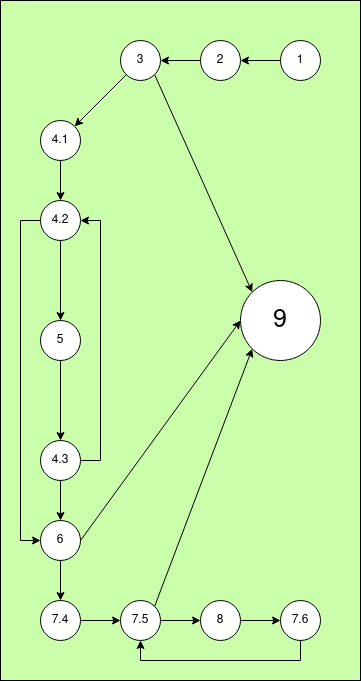

The diagram above was exported from draw.io. Its source (the exported page's mxGraphModel, read from the mxfile embedded in the PNG):
<mxGraphModel dx="1434" dy="789" grid="1" gridSize="10" guides="1" tooltips="1" connect="1" arrows="1" fold="1" page="1" pageScale="1" pageWidth="827" pageHeight="1169" background="#cafeab" math="0" shadow="0">
  <root>
    <mxCell id="0" />
    <mxCell id="1" parent="0" />
    <mxCell id="3DdhDnloqlqG-nsaE9-4-36" style="edgeStyle=orthogonalEdgeStyle;rounded=0;orthogonalLoop=1;jettySize=auto;html=1;exitX=0;exitY=0.5;exitDx=0;exitDy=0;entryX=1;entryY=0.5;entryDx=0;entryDy=0;" edge="1" parent="1" source="5kBc1PmtwXuqb3jVYr31-1" target="5kBc1PmtwXuqb3jVYr31-2">
      <mxGeometry relative="1" as="geometry" />
    </mxCell>
    <mxCell id="5kBc1PmtwXuqb3jVYr31-1" value="&lt;font style=&quot;font-size: 12px;&quot;&gt;1&lt;/font&gt;" style="ellipse;whiteSpace=wrap;html=1;aspect=fixed;" parent="1" vertex="1">
      <mxGeometry x="480" y="200" width="40" height="40" as="geometry" />
    </mxCell>
    <mxCell id="3DdhDnloqlqG-nsaE9-4-35" style="edgeStyle=orthogonalEdgeStyle;rounded=0;orthogonalLoop=1;jettySize=auto;html=1;exitX=0;exitY=0.5;exitDx=0;exitDy=0;entryX=1;entryY=0.5;entryDx=0;entryDy=0;" edge="1" parent="1" source="5kBc1PmtwXuqb3jVYr31-2" target="3DdhDnloqlqG-nsaE9-4-1">
      <mxGeometry relative="1" as="geometry" />
    </mxCell>
    <mxCell id="5kBc1PmtwXuqb3jVYr31-2" value="&lt;font style=&quot;font-size: 12px;&quot;&gt;2&lt;/font&gt;" style="ellipse;whiteSpace=wrap;html=1;aspect=fixed;" parent="1" vertex="1">
      <mxGeometry x="400" y="200" width="40" height="40" as="geometry" />
    </mxCell>
    <mxCell id="3DdhDnloqlqG-nsaE9-4-4" style="rounded=0;orthogonalLoop=1;jettySize=auto;html=1;exitX=0;exitY=1;exitDx=0;exitDy=0;entryX=1;entryY=0;entryDx=0;entryDy=0;" edge="1" parent="1" source="3DdhDnloqlqG-nsaE9-4-1" target="3DdhDnloqlqG-nsaE9-4-2">
      <mxGeometry relative="1" as="geometry" />
    </mxCell>
    <mxCell id="3DdhDnloqlqG-nsaE9-4-5" style="rounded=0;orthogonalLoop=1;jettySize=auto;html=1;exitX=1;exitY=1;exitDx=0;exitDy=0;entryX=0;entryY=0;entryDx=0;entryDy=0;" edge="1" parent="1" source="3DdhDnloqlqG-nsaE9-4-1" target="3DdhDnloqlqG-nsaE9-4-3">
      <mxGeometry relative="1" as="geometry" />
    </mxCell>
    <mxCell id="3DdhDnloqlqG-nsaE9-4-1" value="&lt;div&gt;3&lt;/div&gt;" style="ellipse;whiteSpace=wrap;html=1;aspect=fixed;" vertex="1" parent="1">
      <mxGeometry x="320" y="200" width="40" height="40" as="geometry" />
    </mxCell>
    <mxCell id="3DdhDnloqlqG-nsaE9-4-11" style="edgeStyle=orthogonalEdgeStyle;rounded=0;orthogonalLoop=1;jettySize=auto;html=1;exitX=0.5;exitY=1;exitDx=0;exitDy=0;" edge="1" parent="1" source="3DdhDnloqlqG-nsaE9-4-2" target="3DdhDnloqlqG-nsaE9-4-8">
      <mxGeometry relative="1" as="geometry" />
    </mxCell>
    <mxCell id="3DdhDnloqlqG-nsaE9-4-2" value="4.1" style="ellipse;whiteSpace=wrap;html=1;aspect=fixed;" vertex="1" parent="1">
      <mxGeometry x="240" y="280" width="40" height="40" as="geometry" />
    </mxCell>
    <mxCell id="3DdhDnloqlqG-nsaE9-4-3" value="&lt;font style=&quot;font-size: 25px;&quot;&gt;9&lt;/font&gt;" style="ellipse;whiteSpace=wrap;html=1;aspect=fixed;" vertex="1" parent="1">
      <mxGeometry x="440" y="440" width="80" height="80" as="geometry" />
    </mxCell>
    <mxCell id="3DdhDnloqlqG-nsaE9-4-12" style="edgeStyle=orthogonalEdgeStyle;rounded=0;orthogonalLoop=1;jettySize=auto;html=1;exitX=0.5;exitY=1;exitDx=0;exitDy=0;" edge="1" parent="1" source="3DdhDnloqlqG-nsaE9-4-8" target="3DdhDnloqlqG-nsaE9-4-9">
      <mxGeometry relative="1" as="geometry" />
    </mxCell>
    <mxCell id="3DdhDnloqlqG-nsaE9-4-16" style="edgeStyle=orthogonalEdgeStyle;rounded=0;orthogonalLoop=1;jettySize=auto;html=1;exitX=0;exitY=0.5;exitDx=0;exitDy=0;entryX=0;entryY=0.5;entryDx=0;entryDy=0;" edge="1" parent="1" source="3DdhDnloqlqG-nsaE9-4-8" target="3DdhDnloqlqG-nsaE9-4-15">
      <mxGeometry relative="1" as="geometry" />
    </mxCell>
    <mxCell id="3DdhDnloqlqG-nsaE9-4-8" value="4.2" style="ellipse;whiteSpace=wrap;html=1;aspect=fixed;" vertex="1" parent="1">
      <mxGeometry x="240" y="360" width="40" height="40" as="geometry" />
    </mxCell>
    <mxCell id="3DdhDnloqlqG-nsaE9-4-13" style="edgeStyle=orthogonalEdgeStyle;rounded=0;orthogonalLoop=1;jettySize=auto;html=1;exitX=0.5;exitY=1;exitDx=0;exitDy=0;entryX=0.5;entryY=0;entryDx=0;entryDy=0;" edge="1" parent="1" source="3DdhDnloqlqG-nsaE9-4-9" target="3DdhDnloqlqG-nsaE9-4-10">
      <mxGeometry relative="1" as="geometry" />
    </mxCell>
    <mxCell id="3DdhDnloqlqG-nsaE9-4-9" value="&lt;div&gt;5&lt;/div&gt;" style="ellipse;whiteSpace=wrap;html=1;aspect=fixed;" vertex="1" parent="1">
      <mxGeometry x="240" y="480" width="40" height="40" as="geometry" />
    </mxCell>
    <mxCell id="3DdhDnloqlqG-nsaE9-4-14" style="edgeStyle=orthogonalEdgeStyle;rounded=0;orthogonalLoop=1;jettySize=auto;html=1;exitX=1;exitY=0.5;exitDx=0;exitDy=0;entryX=1;entryY=0.5;entryDx=0;entryDy=0;" edge="1" parent="1" source="3DdhDnloqlqG-nsaE9-4-10" target="3DdhDnloqlqG-nsaE9-4-8">
      <mxGeometry relative="1" as="geometry" />
    </mxCell>
    <mxCell id="3DdhDnloqlqG-nsaE9-4-17" style="edgeStyle=orthogonalEdgeStyle;rounded=0;orthogonalLoop=1;jettySize=auto;html=1;exitX=0.5;exitY=1;exitDx=0;exitDy=0;" edge="1" parent="1" source="3DdhDnloqlqG-nsaE9-4-10" target="3DdhDnloqlqG-nsaE9-4-15">
      <mxGeometry relative="1" as="geometry" />
    </mxCell>
    <mxCell id="3DdhDnloqlqG-nsaE9-4-10" value="4.3" style="ellipse;whiteSpace=wrap;html=1;aspect=fixed;" vertex="1" parent="1">
      <mxGeometry x="240" y="600" width="40" height="40" as="geometry" />
    </mxCell>
    <mxCell id="3DdhDnloqlqG-nsaE9-4-23" style="edgeStyle=orthogonalEdgeStyle;rounded=0;orthogonalLoop=1;jettySize=auto;html=1;exitX=0.5;exitY=1;exitDx=0;exitDy=0;" edge="1" parent="1" source="3DdhDnloqlqG-nsaE9-4-15" target="3DdhDnloqlqG-nsaE9-4-19">
      <mxGeometry relative="1" as="geometry" />
    </mxCell>
    <mxCell id="3DdhDnloqlqG-nsaE9-4-15" value="6" style="ellipse;whiteSpace=wrap;html=1;aspect=fixed;" vertex="1" parent="1">
      <mxGeometry x="240" y="680" width="40" height="40" as="geometry" />
    </mxCell>
    <mxCell id="3DdhDnloqlqG-nsaE9-4-24" style="rounded=0;orthogonalLoop=1;jettySize=auto;html=1;exitX=1;exitY=0.5;exitDx=0;exitDy=0;entryX=0;entryY=0.5;entryDx=0;entryDy=0;" edge="1" parent="1" source="3DdhDnloqlqG-nsaE9-4-15" target="3DdhDnloqlqG-nsaE9-4-3">
      <mxGeometry relative="1" as="geometry" />
    </mxCell>
    <mxCell id="3DdhDnloqlqG-nsaE9-4-34" style="edgeStyle=orthogonalEdgeStyle;rounded=0;orthogonalLoop=1;jettySize=auto;html=1;exitX=1;exitY=0.5;exitDx=0;exitDy=0;entryX=0;entryY=0.5;entryDx=0;entryDy=0;" edge="1" parent="1" source="3DdhDnloqlqG-nsaE9-4-19" target="3DdhDnloqlqG-nsaE9-4-20">
      <mxGeometry relative="1" as="geometry" />
    </mxCell>
    <mxCell id="3DdhDnloqlqG-nsaE9-4-19" value="7.4" style="ellipse;whiteSpace=wrap;html=1;aspect=fixed;" vertex="1" parent="1">
      <mxGeometry x="240" y="760" width="40" height="40" as="geometry" />
    </mxCell>
    <mxCell id="3DdhDnloqlqG-nsaE9-4-30" style="edgeStyle=orthogonalEdgeStyle;rounded=0;orthogonalLoop=1;jettySize=auto;html=1;exitX=1;exitY=0.5;exitDx=0;exitDy=0;entryX=0;entryY=0.5;entryDx=0;entryDy=0;" edge="1" parent="1" source="3DdhDnloqlqG-nsaE9-4-20" target="3DdhDnloqlqG-nsaE9-4-21">
      <mxGeometry relative="1" as="geometry" />
    </mxCell>
    <mxCell id="3DdhDnloqlqG-nsaE9-4-33" style="rounded=0;orthogonalLoop=1;jettySize=auto;html=1;exitX=1;exitY=0;exitDx=0;exitDy=0;entryX=0;entryY=1;entryDx=0;entryDy=0;" edge="1" parent="1" source="3DdhDnloqlqG-nsaE9-4-20" target="3DdhDnloqlqG-nsaE9-4-3">
      <mxGeometry relative="1" as="geometry" />
    </mxCell>
    <mxCell id="3DdhDnloqlqG-nsaE9-4-20" value="7.5" style="ellipse;whiteSpace=wrap;html=1;aspect=fixed;" vertex="1" parent="1">
      <mxGeometry x="320" y="760" width="40" height="40" as="geometry" />
    </mxCell>
    <mxCell id="3DdhDnloqlqG-nsaE9-4-31" style="edgeStyle=orthogonalEdgeStyle;rounded=0;orthogonalLoop=1;jettySize=auto;html=1;exitX=1;exitY=0.5;exitDx=0;exitDy=0;entryX=0;entryY=0.5;entryDx=0;entryDy=0;" edge="1" parent="1" source="3DdhDnloqlqG-nsaE9-4-21" target="3DdhDnloqlqG-nsaE9-4-22">
      <mxGeometry relative="1" as="geometry" />
    </mxCell>
    <mxCell id="3DdhDnloqlqG-nsaE9-4-21" value="8" style="ellipse;whiteSpace=wrap;html=1;aspect=fixed;" vertex="1" parent="1">
      <mxGeometry x="400" y="760" width="40" height="40" as="geometry" />
    </mxCell>
    <mxCell id="3DdhDnloqlqG-nsaE9-4-32" style="edgeStyle=orthogonalEdgeStyle;rounded=0;orthogonalLoop=1;jettySize=auto;html=1;exitX=0.5;exitY=1;exitDx=0;exitDy=0;entryX=0.5;entryY=1;entryDx=0;entryDy=0;" edge="1" parent="1" source="3DdhDnloqlqG-nsaE9-4-22" target="3DdhDnloqlqG-nsaE9-4-20">
      <mxGeometry relative="1" as="geometry" />
    </mxCell>
    <mxCell id="3DdhDnloqlqG-nsaE9-4-22" value="7.6" style="ellipse;whiteSpace=wrap;html=1;aspect=fixed;" vertex="1" parent="1">
      <mxGeometry x="480" y="760" width="40" height="40" as="geometry" />
    </mxCell>
    <mxCell id="3DdhDnloqlqG-nsaE9-4-37" value="" style="rounded=0;whiteSpace=wrap;html=1;fillColor=none;" vertex="1" parent="1">
      <mxGeometry x="200" y="160" width="360" height="680" as="geometry" />
    </mxCell>
  </root>
</mxGraphModel>